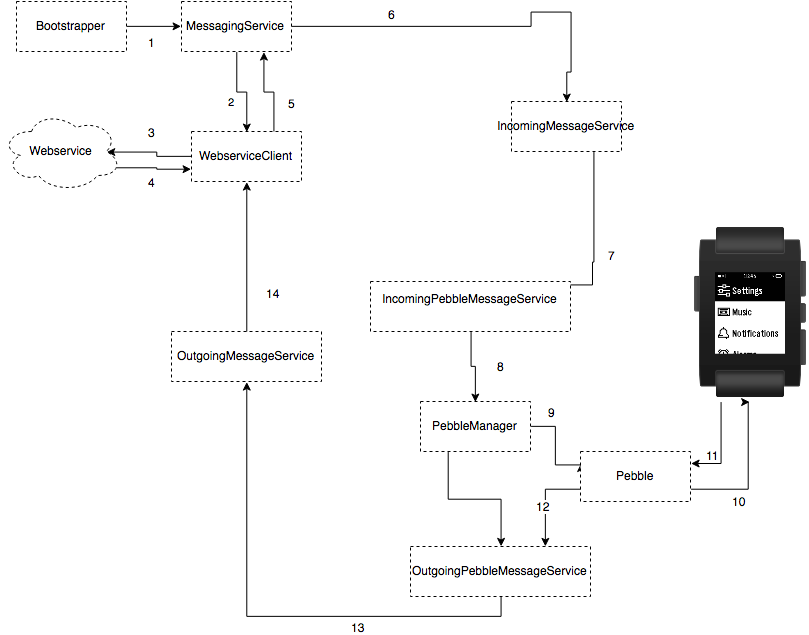

The diagram above was exported from draw.io. Its source (the exported page's mxGraphModel, read from the mxfile embedded in the PNG):
<mxGraphModel dx="4038" dy="990" grid="1" gridSize="10" guides="1" tooltips="1" connect="1" arrows="1" fold="1" page="1" pageScale="1" pageWidth="826" pageHeight="1169" background="#ffffff" math="0" shadow="0">
  <root>
    <mxCell id="0" />
    <mxCell id="1" parent="0" />
    <mxCell id="13579d21b30de168-28" style="edgeStyle=orthogonalEdgeStyle;rounded=0;html=1;exitX=0;exitY=0.5;entryX=0.875;entryY=0.5;entryPerimeter=0;jettySize=auto;orthogonalLoop=1;" edge="1" parent="1" source="13579d21b30de168-6" target="13579d21b30de168-26">
      <mxGeometry relative="1" as="geometry" />
    </mxCell>
    <mxCell id="13579d21b30de168-39" value="3" style="text;html=1;resizable=0;points=[];align=center;verticalAlign=middle;labelBackgroundColor=#ffffff;" vertex="1" connectable="0" parent="13579d21b30de168-28">
      <mxGeometry y="1" relative="1" as="geometry">
        <mxPoint y="-21" as="offset" />
      </mxGeometry>
    </mxCell>
    <mxCell id="13579d21b30de168-29" style="edgeStyle=orthogonalEdgeStyle;rounded=0;html=1;exitX=0.75;exitY=0;entryX=0.75;entryY=1;jettySize=auto;orthogonalLoop=1;" edge="1" parent="1" source="13579d21b30de168-6" target="13579d21b30de168-7">
      <mxGeometry relative="1" as="geometry" />
    </mxCell>
    <mxCell id="13579d21b30de168-42" value="5" style="text;html=1;resizable=0;points=[];align=center;verticalAlign=middle;labelBackgroundColor=#ffffff;" vertex="1" connectable="0" parent="13579d21b30de168-29">
      <mxGeometry x="-0.2889" y="3" relative="1" as="geometry">
        <mxPoint x="20" y="2" as="offset" />
      </mxGeometry>
    </mxCell>
    <mxCell id="13579d21b30de168-6" value="WebserviceClient&lt;br&gt;" style="html=1;dashed=1;" vertex="1" parent="1">
      <mxGeometry x="-649" y="138" width="110" height="50" as="geometry" />
    </mxCell>
    <mxCell id="13579d21b30de168-9" value="2" style="edgeStyle=orthogonalEdgeStyle;rounded=0;html=1;exitX=0.5;exitY=1;entryX=0.5;entryY=0;jettySize=auto;orthogonalLoop=1;" edge="1" parent="1" source="13579d21b30de168-7" target="13579d21b30de168-6">
      <mxGeometry x="-0.1111" y="-11" relative="1" as="geometry">
        <mxPoint x="-5" y="-1" as="offset" />
      </mxGeometry>
    </mxCell>
    <mxCell id="13579d21b30de168-11" style="edgeStyle=orthogonalEdgeStyle;rounded=0;html=1;exitX=1;exitY=0.5;entryX=0.5;entryY=0;jettySize=auto;orthogonalLoop=1;" edge="1" parent="1" source="13579d21b30de168-7" target="13579d21b30de168-10">
      <mxGeometry relative="1" as="geometry">
        <Array as="points">
          <mxPoint x="-309" y="33" />
          <mxPoint x="-309" y="18" />
          <mxPoint x="-269" y="18" />
          <mxPoint x="-269" y="78" />
          <mxPoint x="-274" y="78" />
        </Array>
      </mxGeometry>
    </mxCell>
    <mxCell id="13579d21b30de168-43" value="6" style="text;html=1;resizable=0;points=[];align=center;verticalAlign=middle;labelBackgroundColor=#ffffff;" vertex="1" connectable="0" parent="13579d21b30de168-11">
      <mxGeometry x="-0.4872" y="-2" relative="1" as="geometry">
        <mxPoint y="-15" as="offset" />
      </mxGeometry>
    </mxCell>
    <mxCell id="13579d21b30de168-7" value="MessagingService" style="html=1;dashed=1;" vertex="1" parent="1">
      <mxGeometry x="-659" y="8" width="110" height="50" as="geometry" />
    </mxCell>
    <mxCell id="13579d21b30de168-17" style="edgeStyle=orthogonalEdgeStyle;rounded=0;html=1;exitX=0.75;exitY=1;entryX=0.655;entryY=0.06;jettySize=auto;orthogonalLoop=1;entryPerimeter=0;" edge="1" parent="1" source="13579d21b30de168-10" target="13579d21b30de168-13">
      <mxGeometry relative="1" as="geometry">
        <Array as="points">
          <mxPoint x="-246" y="268" />
          <mxPoint x="-248" y="268" />
        </Array>
      </mxGeometry>
    </mxCell>
    <mxCell id="13579d21b30de168-44" value="7" style="text;html=1;resizable=0;points=[];align=center;verticalAlign=middle;labelBackgroundColor=#ffffff;" vertex="1" connectable="0" parent="13579d21b30de168-17">
      <mxGeometry x="-0.0909" y="-1" relative="1" as="geometry">
        <mxPoint x="18" as="offset" />
      </mxGeometry>
    </mxCell>
    <mxCell id="13579d21b30de168-10" value="IncomingMessageService" style="html=1;dashed=1;" vertex="1" parent="1">
      <mxGeometry x="-329" y="108" width="110" height="50" as="geometry" />
    </mxCell>
    <mxCell id="13579d21b30de168-19" style="edgeStyle=orthogonalEdgeStyle;rounded=0;html=1;exitX=0.5;exitY=1;entryX=0.5;entryY=0;jettySize=auto;orthogonalLoop=1;" edge="1" parent="1" source="13579d21b30de168-13" target="13579d21b30de168-18">
      <mxGeometry relative="1" as="geometry" />
    </mxCell>
    <mxCell id="13579d21b30de168-45" value="8" style="text;html=1;resizable=0;points=[];align=center;verticalAlign=middle;labelBackgroundColor=#ffffff;" vertex="1" connectable="0" parent="13579d21b30de168-19">
      <mxGeometry x="0.0222" y="4" relative="1" as="geometry">
        <mxPoint x="21" y="-1" as="offset" />
      </mxGeometry>
    </mxCell>
    <mxCell id="13579d21b30de168-13" value="IncomingPebbleMessageService&lt;br&gt;&lt;br&gt;" style="html=1;dashed=1;" vertex="1" parent="1">
      <mxGeometry x="-470" y="288" width="200" height="50" as="geometry" />
    </mxCell>
    <mxCell id="13579d21b30de168-21" style="edgeStyle=orthogonalEdgeStyle;rounded=0;html=1;exitX=0.25;exitY=1;entryX=0.5;entryY=0;jettySize=auto;orthogonalLoop=1;" edge="1" parent="1" source="13579d21b30de168-18" target="13579d21b30de168-20">
      <mxGeometry relative="1" as="geometry" />
    </mxCell>
    <mxCell id="13579d21b30de168-31" style="edgeStyle=orthogonalEdgeStyle;rounded=0;html=1;exitX=1;exitY=0.5;entryX=0;entryY=0.25;jettySize=auto;orthogonalLoop=1;" edge="1" parent="1" source="13579d21b30de168-18" target="13579d21b30de168-30">
      <mxGeometry relative="1" as="geometry">
        <Array as="points">
          <mxPoint x="-285" y="433" />
          <mxPoint x="-285" y="471" />
        </Array>
      </mxGeometry>
    </mxCell>
    <mxCell id="13579d21b30de168-46" value="9" style="text;html=1;resizable=0;points=[];align=center;verticalAlign=middle;labelBackgroundColor=#ffffff;" vertex="1" connectable="0" parent="13579d21b30de168-31">
      <mxGeometry x="-0.4773" y="-12" relative="1" as="geometry">
        <mxPoint x="-3" y="-27" as="offset" />
      </mxGeometry>
    </mxCell>
    <mxCell id="13579d21b30de168-18" value="PebbleManager" style="html=1;dashed=1;" vertex="1" parent="1">
      <mxGeometry x="-420" y="408" width="110" height="50" as="geometry" />
    </mxCell>
    <mxCell id="13579d21b30de168-24" style="edgeStyle=orthogonalEdgeStyle;rounded=0;html=1;exitX=0.5;exitY=1;entryX=0.5;entryY=1;jettySize=auto;orthogonalLoop=1;" edge="1" parent="1" source="13579d21b30de168-20" target="13579d21b30de168-23">
      <mxGeometry relative="1" as="geometry" />
    </mxCell>
    <mxCell id="13579d21b30de168-51" value="13" style="text;html=1;resizable=0;points=[];align=center;verticalAlign=middle;labelBackgroundColor=#ffffff;" vertex="1" connectable="0" parent="13579d21b30de168-24">
      <mxGeometry x="-0.3519" relative="1" as="geometry">
        <mxPoint y="10" as="offset" />
      </mxGeometry>
    </mxCell>
    <mxCell id="13579d21b30de168-20" value="OutgoingPebbleMessageService" style="html=1;dashed=1;" vertex="1" parent="1">
      <mxGeometry x="-430" y="553" width="180" height="50" as="geometry" />
    </mxCell>
    <mxCell id="13579d21b30de168-25" style="edgeStyle=orthogonalEdgeStyle;rounded=0;html=1;exitX=0.5;exitY=0;entryX=0.5;entryY=1;jettySize=auto;orthogonalLoop=1;" edge="1" parent="1" source="13579d21b30de168-23" target="13579d21b30de168-6">
      <mxGeometry relative="1" as="geometry" />
    </mxCell>
    <mxCell id="13579d21b30de168-52" value="14" style="text;html=1;resizable=0;points=[];align=center;verticalAlign=middle;labelBackgroundColor=#ffffff;" vertex="1" connectable="0" parent="13579d21b30de168-25">
      <mxGeometry x="-0.48" y="-1" relative="1" as="geometry">
        <mxPoint x="24" y="-1" as="offset" />
      </mxGeometry>
    </mxCell>
    <mxCell id="13579d21b30de168-23" value="OutgoingMessageService" style="html=1;dashed=1;" vertex="1" parent="1">
      <mxGeometry x="-669" y="338" width="150" height="50" as="geometry" />
    </mxCell>
    <mxCell id="13579d21b30de168-40" style="edgeStyle=orthogonalEdgeStyle;rounded=0;html=1;exitX=0.96;exitY=0.7;exitPerimeter=0;entryX=0;entryY=0.75;jettySize=auto;orthogonalLoop=1;" edge="1" parent="1" source="13579d21b30de168-26" target="13579d21b30de168-6">
      <mxGeometry relative="1" as="geometry" />
    </mxCell>
    <mxCell id="13579d21b30de168-41" value="4" style="text;html=1;resizable=0;points=[];align=center;verticalAlign=middle;labelBackgroundColor=#ffffff;" vertex="1" connectable="0" parent="13579d21b30de168-40">
      <mxGeometry x="-0.0649" relative="1" as="geometry">
        <mxPoint x="-1" y="14" as="offset" />
      </mxGeometry>
    </mxCell>
    <mxCell id="13579d21b30de168-26" value="Webservice" style="ellipse;shape=cloud;whiteSpace=wrap;html=1;dashed=1;" vertex="1" parent="1">
      <mxGeometry x="-839" y="118" width="120" height="80" as="geometry" />
    </mxCell>
    <mxCell id="13579d21b30de168-33" style="edgeStyle=orthogonalEdgeStyle;rounded=0;html=1;exitX=1;exitY=0.75;entryX=0.5;entryY=1;jettySize=auto;orthogonalLoop=1;" edge="1" parent="1" source="13579d21b30de168-30" target="13579d21b30de168-32">
      <mxGeometry relative="1" as="geometry">
        <Array as="points">
          <mxPoint x="-93" y="496" />
        </Array>
      </mxGeometry>
    </mxCell>
    <mxCell id="13579d21b30de168-47" value="10" style="text;html=1;resizable=0;points=[];align=center;verticalAlign=middle;labelBackgroundColor=#ffffff;" vertex="1" connectable="0" parent="13579d21b30de168-33">
      <mxGeometry x="-0.4065" relative="1" as="geometry">
        <mxPoint x="4" y="12" as="offset" />
      </mxGeometry>
    </mxCell>
    <mxCell id="13579d21b30de168-35" style="edgeStyle=orthogonalEdgeStyle;rounded=0;html=1;exitX=0;exitY=0.75;entryX=0.75;entryY=0;jettySize=auto;orthogonalLoop=1;" edge="1" parent="1" source="13579d21b30de168-30" target="13579d21b30de168-20">
      <mxGeometry relative="1" as="geometry" />
    </mxCell>
    <mxCell id="13579d21b30de168-50" value="12" style="text;html=1;resizable=0;points=[];align=center;verticalAlign=middle;labelBackgroundColor=#ffffff;" vertex="1" connectable="0" parent="13579d21b30de168-35">
      <mxGeometry x="-0.1765" y="-2" relative="1" as="geometry">
        <mxPoint x="-1" y="14" as="offset" />
      </mxGeometry>
    </mxCell>
    <mxCell id="13579d21b30de168-30" value="Pebble" style="html=1;dashed=1;" vertex="1" parent="1">
      <mxGeometry x="-260" y="458" width="110" height="50" as="geometry" />
    </mxCell>
    <mxCell id="13579d21b30de168-34" style="edgeStyle=orthogonalEdgeStyle;rounded=0;html=1;exitX=0.25;exitY=1;entryX=1;entryY=0.25;jettySize=auto;orthogonalLoop=1;" edge="1" parent="1" source="13579d21b30de168-32" target="13579d21b30de168-30">
      <mxGeometry relative="1" as="geometry" />
    </mxCell>
    <mxCell id="13579d21b30de168-49" value="11" style="text;html=1;resizable=0;points=[];align=center;verticalAlign=middle;labelBackgroundColor=#ffffff;" vertex="1" connectable="0" parent="13579d21b30de168-34">
      <mxGeometry x="0.2549" y="-3" relative="1" as="geometry">
        <mxPoint x="-6" y="-4" as="offset" />
      </mxGeometry>
    </mxCell>
    <mxCell id="13579d21b30de168-32" value="" style="shape=image;verticalLabelPosition=bottom;labelBackgroundColor=#ffffff;verticalAlign=top;aspect=fixed;imageAspect=0;image=data:image/png,(base64 omitted: 5656 chars);" vertex="1" parent="1">
      <mxGeometry x="-148" y="228" width="114" height="180" as="geometry" />
    </mxCell>
    <mxCell id="13579d21b30de168-37" style="edgeStyle=orthogonalEdgeStyle;rounded=0;html=1;exitX=1;exitY=0.5;entryX=0;entryY=0.5;jettySize=auto;orthogonalLoop=1;" edge="1" parent="1" source="13579d21b30de168-36" target="13579d21b30de168-7">
      <mxGeometry relative="1" as="geometry" />
    </mxCell>
    <mxCell id="13579d21b30de168-38" value="1" style="text;html=1;resizable=0;points=[];align=center;verticalAlign=middle;labelBackgroundColor=#ffffff;" vertex="1" connectable="0" parent="13579d21b30de168-37">
      <mxGeometry x="0.0545" y="-4" relative="1" as="geometry">
        <mxPoint x="-4" y="11" as="offset" />
      </mxGeometry>
    </mxCell>
    <mxCell id="13579d21b30de168-36" value="Bootstrapper" style="html=1;dashed=1;" vertex="1" parent="1">
      <mxGeometry x="-824" y="8" width="110" height="50" as="geometry" />
    </mxCell>
  </root>
</mxGraphModel>